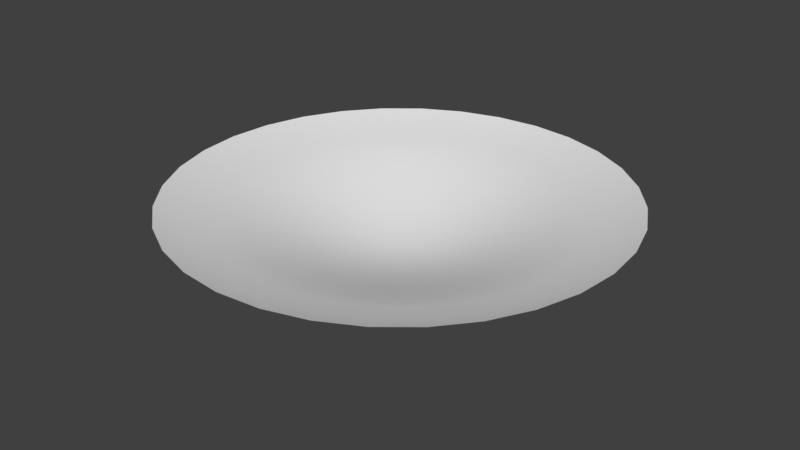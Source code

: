 # Source: PowerCircle.blend  (saved by Blender 2.79.0; exported with 4.5.12 LTS)
import bpy
from mathutils import Matrix  # noqa: F401  (used for matrix-valued properties, if any)

bpy.ops.wm.read_factory_settings(use_empty=True)
scene = bpy.context.scene
scene.name = 'Scene'

# ---- collections
col_collection_1 = bpy.data.collections.new('Collection 1'); scene.collection.children.link(col_collection_1)

# ---- world
world_world = bpy.data.worlds.new('World'); scene.world = world_world
world_world.color = (0.05088, 0.05088, 0.05088)
world_world.use_sun_shadow = False
world_world.sun_shadow_jitter_overblur = 0.0
world_world.cycles.sampling_method = 'MANUAL'

# ---- meshes
me_circle = bpy.data.meshes.new('Circle')
me_circle.from_pydata([(0.0, 1.0, 0.03449), (-0.1951, 0.9808, 0.03449), (-0.3827, 0.9239, 0.03449), (-0.5556, 0.8315, 0.03449), (-0.7071, 0.7071, 0.03449), (-0.8315, 0.5556, 0.03449), (-0.9239, 0.3827, 0.03449), (-0.9808, 0.1951, 0.03449), (-1.0, 7.55e-08, 0.03449), (-0.9808, -0.1951, 0.03449), (-0.9239, -0.3827, 0.03449), (-0.8315, -0.5556, 0.03449), (-0.7071, -0.7071, 0.03449), (-0.5556, -0.8315, 0.03449), (-0.3827, -0.9239, 0.03449), (-0.1951, -0.9808, 0.03449), (3.258e-07, -1.0, 0.03449), (0.1951, -0.9808, 0.03449), (0.3827, -0.9239, 0.03449), (0.5556, -0.8315, 0.03449), (0.7071, -0.7071, 0.03449), (0.8315, -0.5556, 0.03449), (0.9239, -0.3827, 0.03449), (0.9808, -0.1951, 0.03449), (1.0, 9.656e-07, 0.03449), (0.9808, 0.1951, 0.03449), (0.9239, 0.3827, 0.03449), (0.8315, 0.5556, 0.03449), (0.7071, 0.7071, 0.03449), (0.5556, 0.8315, 0.03449), (0.3827, 0.9239, 0.03449), (0.1951, 0.9808, 0.03449), (-1.192e-07, 2.831e-07, -0.228), (0.3595, -0.2402, -0.1366), (0.2651, -0.1771, -0.1723), (0.1707, -0.1141, -0.2021), (-0.8694, 0.1729, -0.003834), (-0.7581, 0.1508, -0.02875), (-0.6467, 0.1286, -0.06169), (-0.5354, 0.1065, -0.09874), (-0.424, 0.08435, -0.1366), (-0.3127, 0.0622, -0.1723), (-0.2013, 0.04005, -0.2021), (0.6268, -0.6268, -0.003834), (0.5466, -0.5466, -0.02875), (0.4663, -0.4663, -0.06169), (0.386, -0.386, -0.09874), (0.3057, -0.3057, -0.1366), (0.2254, -0.2254, -0.1723), (0.1452, -0.1452, -0.2021), (-0.819, 0.3392, -0.003834), (-0.7141, 0.2958, -0.02875), (-0.6092, 0.2523, -0.06169), (-0.5043, 0.2089, -0.09874), (-0.3994, 0.1655, -0.1366), (-0.2946, 0.122, -0.1723), (-0.1897, 0.07856, -0.2021), (0.4925, -0.7371, -0.003834), (0.4294, -0.6427, -0.02875), (0.3663, -0.5483, -0.06169), (0.3033, -0.4539, -0.09874), (0.2402, -0.3595, -0.1366), (0.1771, -0.2651, -0.1723), (0.1141, -0.1707, -0.2021), (0.03511, -0.08477, -0.2221), (0.05098, -0.07629, -0.2221), (-0.0763, 0.05098, -0.2221), (-0.08477, 0.03511, -0.2221), (0.06488, -0.06488, -0.2221), (-0.09, 0.0179, -0.2221), (0.07629, -0.05098, -0.2221), (-0.09176, 2.632e-07, -0.2221), (0.08477, -0.03511, -0.2221), (-0.09, -0.0179, -0.2221), (0.09, -0.0179, -0.2221), (-0.08477, -0.03511, -0.2221), (0.09176, 3.449e-07, -0.2221), (-0.0763, -0.05098, -0.2221), (0.09, 0.0179, -0.2221), (-0.06488, -0.06488, -0.2221), (0.08477, 0.03512, -0.2221), (-0.05098, -0.07629, -0.2221), (0.07629, 0.05098, -0.2221), (-0.03511, -0.08477, -0.2221), (-1.087e-07, 0.09176, -0.2221), (-0.0179, 0.09, -0.2221), (0.06488, 0.06488, -0.2221), (-0.0179, -0.09, -0.2221), (-0.03511, 0.08477, -0.2221), (0.05098, 0.0763, -0.2221), (-7.879e-08, -0.09176, -0.2221), (-0.05098, 0.0763, -0.2221), (0.03511, 0.08477, -0.2221), (0.0179, -0.09, -0.2221), (-0.06488, 0.06488, -0.2221), (0.0179, 0.09, -0.2221), (0.4539, -0.3033, -0.09874), (0.5483, -0.3663, -0.06169), (0.6427, -0.4294, -0.02875), (0.7371, -0.4925, -0.003834), (-0.2053, 2.398e-07, -0.2021), (-0.3188, 2.163e-07, -0.1723), (-0.4323, 1.928e-07, -0.1366), (-0.5459, 1.694e-07, -0.09874), (-0.6594, 1.459e-07, -0.06169), (-0.7729, 1.224e-07, -0.02875), (-0.8865, 9.896e-08, -0.003834), (0.1897, -0.07856, -0.2021), (0.2946, -0.122, -0.1723), (0.3994, -0.1655, -0.1366), (0.5043, -0.2089, -0.09874), (0.6092, -0.2523, -0.06169), (0.7141, -0.2958, -0.02875), (0.819, -0.3392, -0.003834), (-0.2013, -0.04005, -0.2021), (-0.3127, -0.0622, -0.1723), (-0.424, -0.08435, -0.1366), (-0.5354, -0.1065, -0.09874), (-0.6467, -0.1286, -0.06169), (-0.7581, -0.1508, -0.02875), (-0.8694, -0.1729, -0.003834), (0.2013, -0.04005, -0.2021), (0.3127, -0.0622, -0.1723), (0.424, -0.08435, -0.1366), (0.5354, -0.1065, -0.09874), (0.6467, -0.1286, -0.06169), (0.7581, -0.1508, -0.02875), (0.8694, -0.1729, -0.003834), (-0.1897, -0.07856, -0.2021), (-0.2946, -0.122, -0.1723), (-0.3994, -0.1655, -0.1366), (-0.5043, -0.2089, -0.09874), (-0.6092, -0.2523, -0.06169), (-0.7141, -0.2958, -0.02875), (-0.819, -0.3392, -0.003834), (0.2053, 4.225e-07, -0.2021), (0.3188, 5.001e-07, -0.1723), (0.4323, 5.777e-07, -0.1366), (0.5459, 6.552e-07, -0.09874), (0.6594, 7.328e-07, -0.06169), (0.7729, 8.104e-07, -0.02875), (0.8865, 8.88e-07, -0.003834), (-0.1707, -0.1141, -0.2021), (-0.2651, -0.1771, -0.1723), (-0.3595, -0.2402, -0.1366), (-0.4539, -0.3033, -0.09874), (-0.5483, -0.3663, -0.06169), (-0.6427, -0.4294, -0.02875), (-0.7371, -0.4925, -0.003834), (0.2013, 0.04005, -0.2021), (0.3127, 0.0622, -0.1723), (0.424, 0.08435, -0.1366), (0.5354, 0.1065, -0.09874), (0.6467, 0.1286, -0.06169), (0.7581, 0.1508, -0.02875), (0.8694, 0.1729, -0.003834), (-0.1452, -0.1452, -0.2021), (-0.2254, -0.2254, -0.1723), (-0.3057, -0.3057, -0.1366), (-0.386, -0.386, -0.09874), (-0.4663, -0.4663, -0.06169), (-0.5466, -0.5466, -0.02875), (-0.6268, -0.6268, -0.003834), (0.1897, 0.07856, -0.2021), (0.2946, 0.122, -0.1723), (0.3994, 0.1655, -0.1366), (0.5043, 0.2089, -0.09874), (0.6092, 0.2523, -0.06169), (0.7141, 0.2958, -0.02875), (0.819, 0.3392, -0.003834), (-0.1141, -0.1707, -0.2021), (-0.1771, -0.2651, -0.1723), (-0.2402, -0.3595, -0.1366), (-0.3033, -0.4539, -0.09874), (-0.3663, -0.5483, -0.06169), (-0.4294, -0.6427, -0.02875), (-0.4925, -0.7371, -0.003834), (0.1707, 0.1141, -0.2021), (0.2651, 0.1771, -0.1723), (0.3595, 0.2402, -0.1366), (0.4539, 0.3033, -0.09874), (0.5483, 0.3663, -0.06169), (0.6427, 0.4294, -0.02875), (0.7371, 0.4925, -0.003834), (-0.07856, -0.1897, -0.2021), (-0.122, -0.2946, -0.1723), (-0.1655, -0.3994, -0.1366), (-0.2089, -0.5043, -0.09874), (-0.2523, -0.6092, -0.06169), (-0.2958, -0.7141, -0.02875), (-0.3392, -0.819, -0.003834), (-0.04005, 0.2013, -0.2021), (-0.0622, 0.3127, -0.1723), (-0.08435, 0.424, -0.1366), (-0.1065, 0.5354, -0.09874), (-0.1286, 0.6467, -0.06169), (-0.1508, 0.7581, -0.02875), (-0.1729, 0.8694, -0.003834), (0.1452, 0.1452, -0.2021), (0.2254, 0.2254, -0.1723), (0.3057, 0.3057, -0.1366), (0.386, 0.386, -0.09874), (0.4663, 0.4663, -0.06169), (0.5466, 0.5466, -0.02875), (0.6268, 0.6268, -0.003834), (-0.04005, -0.2013, -0.2021), (-0.0622, -0.3127, -0.1723), (-0.08435, -0.424, -0.1366), (-0.1065, -0.5354, -0.09874), (-0.1286, -0.6467, -0.06169), (-0.1508, -0.7581, -0.02875), (-0.1729, -0.8694, -0.003834), (-0.07856, 0.1897, -0.2021), (-0.122, 0.2946, -0.1723), (-0.1655, 0.3994, -0.1366), (-0.2089, 0.5043, -0.09874), (-0.2523, 0.6092, -0.06169), (-0.2958, 0.7141, -0.02875), (-0.3392, 0.819, -0.003834), (0.1141, 0.1707, -0.2021), (0.1771, 0.2651, -0.1723), (0.2402, 0.3595, -0.1366), (0.3033, 0.4539, -0.09874), (0.3663, 0.5483, -0.06169), (0.4294, 0.6427, -0.02875), (0.4925, 0.7371, -0.003834), (-2.822e-08, -0.2053, -0.2021), (2.236e-08, -0.3188, -0.1723), (7.294e-08, -0.4323, -0.1366), (1.235e-07, -0.5459, -0.09874), (1.741e-07, -0.6594, -0.06169), (2.247e-07, -0.7729, -0.02875), (2.753e-07, -0.8865, -0.003834), (-0.1141, 0.1707, -0.2021), (-0.1771, 0.2651, -0.1723), (-0.2402, 0.3595, -0.1366), (-0.3033, 0.4539, -0.09874), (-0.3663, 0.5483, -0.06169), (-0.4294, 0.6427, -0.02875), (-0.4925, 0.7371, -0.003834), (0.07856, 0.1897, -0.2021), (0.122, 0.2946, -0.1723), (0.1655, 0.3994, -0.1366), (0.2089, 0.5043, -0.09874), (0.2523, 0.6092, -0.06169), (0.2958, 0.7141, -0.02875), (0.3392, 0.819, -0.003834), (0.04005, -0.2013, -0.2021), (0.0622, -0.3127, -0.1723), (0.08435, -0.424, -0.1366), (0.1065, -0.5354, -0.09874), (0.1286, -0.6467, -0.06169), (0.1508, -0.7581, -0.02875), (0.1729, -0.8694, -0.003834), (-0.1452, 0.1452, -0.2021), (-0.2254, 0.2254, -0.1723), (-0.3057, 0.3057, -0.1366), (-0.386, 0.386, -0.09874), (-0.4663, 0.4663, -0.06169), (-0.5466, 0.5466, -0.02875), (-0.6268, 0.6268, -0.003834), (0.04005, 0.2013, -0.2021), (0.0622, 0.3127, -0.1723), (0.08435, 0.424, -0.1366), (0.1065, 0.5354, -0.09874), (0.1286, 0.6467, -0.06169), (0.1508, 0.7581, -0.02875), (0.1729, 0.8694, -0.003834), (0.3392, -0.819, -0.003834), (0.2958, -0.7141, -0.02875), (0.2523, -0.6092, -0.06169), (0.2089, -0.5043, -0.09874), (0.1655, -0.3994, -0.1366), (0.122, -0.2946, -0.1723), (0.07856, -0.1897, -0.2021), (-0.7371, 0.4925, -0.003834), (-0.6427, 0.4294, -0.02875), (-0.5483, 0.3663, -0.06169), (-0.4539, 0.3033, -0.09874), (-0.3595, 0.2402, -0.1366), (-0.2651, 0.1771, -0.1723), (-0.1707, 0.1141, -0.2021), (-1.359e-08, 0.8865, -0.003834), (-2.717e-08, 0.7729, -0.02875), (-4.076e-08, 0.6594, -0.06169), (-5.435e-08, 0.5459, -0.09874), (-6.793e-08, 0.4323, -0.1366), (-8.152e-08, 0.3188, -0.1723), (-9.511e-08, 0.2053, -0.2021)], [], [(65, 32, 64), (67, 32, 66), (68, 32, 65), (69, 32, 67), (70, 32, 68), (71, 32, 69), (72, 32, 70), (73, 32, 71), (74, 32, 72), (75, 32, 73), (76, 32, 74), (77, 32, 75), (78, 32, 76), (79, 32, 77), (80, 32, 78), (81, 32, 79), (82, 32, 80), (83, 32, 81), (85, 32, 84), (86, 32, 82), (87, 32, 83), (88, 32, 85), (89, 32, 86), (90, 32, 87), (91, 32, 88), (92, 32, 89), (93, 32, 90), (94, 32, 91), (95, 32, 92), (64, 32, 93), (66, 32, 94), (84, 32, 95), (288, 84, 95, 261), (281, 66, 94, 254), (274, 64, 93, 247), (261, 95, 92, 240), (254, 94, 91, 233), (247, 93, 90, 226), (240, 92, 89, 219), (233, 91, 88, 212), (226, 90, 87, 205), (219, 89, 86, 198), (212, 88, 85, 191), (205, 87, 83, 184), (198, 86, 82, 177), (191, 85, 84, 288), (184, 83, 81, 170), (177, 82, 80, 163), (170, 81, 79, 156), (163, 80, 78, 149), (156, 79, 77, 142), (149, 78, 76, 135), (142, 77, 75, 128), (135, 76, 74, 121), (128, 75, 73, 114), (121, 74, 72, 107), (114, 73, 71, 100), (107, 72, 70, 35), (100, 71, 69, 42), (35, 70, 68, 49), (42, 69, 67, 56), (49, 68, 65, 63), (56, 67, 66, 281), (63, 65, 64, 274), (19, 57, 268, 18), (57, 58, 269, 268), (58, 59, 270, 269), (59, 60, 271, 270), (60, 61, 272, 271), (61, 62, 273, 272), (62, 63, 274, 273), (6, 50, 275, 5), (50, 51, 276, 275), (51, 52, 277, 276), (52, 53, 278, 277), (53, 54, 279, 278), (54, 55, 280, 279), (55, 56, 281, 280), (20, 43, 57, 19), (43, 44, 58, 57), (44, 45, 59, 58), (45, 46, 60, 59), (46, 47, 61, 60), (47, 48, 62, 61), (48, 49, 63, 62), (7, 36, 50, 6), (36, 37, 51, 50), (37, 38, 52, 51), (38, 39, 53, 52), (39, 40, 54, 53), (40, 41, 55, 54), (41, 42, 56, 55), (21, 99, 43, 20), (99, 98, 44, 43), (98, 97, 45, 44), (97, 96, 46, 45), (96, 33, 47, 46), (33, 34, 48, 47), (34, 35, 49, 48), (8, 106, 36, 7), (106, 105, 37, 36), (105, 104, 38, 37), (104, 103, 39, 38), (103, 102, 40, 39), (102, 101, 41, 40), (101, 100, 42, 41), (22, 113, 99, 21), (113, 112, 98, 99), (112, 111, 97, 98), (111, 110, 96, 97), (110, 109, 33, 96), (109, 108, 34, 33), (108, 107, 35, 34), (9, 120, 106, 8), (120, 119, 105, 106), (119, 118, 104, 105), (118, 117, 103, 104), (117, 116, 102, 103), (116, 115, 101, 102), (115, 114, 100, 101), (23, 127, 113, 22), (127, 126, 112, 113), (126, 125, 111, 112), (125, 124, 110, 111), (124, 123, 109, 110), (123, 122, 108, 109), (122, 121, 107, 108), (10, 134, 120, 9), (134, 133, 119, 120), (133, 132, 118, 119), (132, 131, 117, 118), (131, 130, 116, 117), (130, 129, 115, 116), (129, 128, 114, 115), (24, 141, 127, 23), (141, 140, 126, 127), (140, 139, 125, 126), (139, 138, 124, 125), (138, 137, 123, 124), (137, 136, 122, 123), (136, 135, 121, 122), (11, 148, 134, 10), (148, 147, 133, 134), (147, 146, 132, 133), (146, 145, 131, 132), (145, 144, 130, 131), (144, 143, 129, 130), (143, 142, 128, 129), (25, 155, 141, 24), (155, 154, 140, 141), (154, 153, 139, 140), (153, 152, 138, 139), (152, 151, 137, 138), (151, 150, 136, 137), (150, 149, 135, 136), (12, 162, 148, 11), (162, 161, 147, 148), (161, 160, 146, 147), (160, 159, 145, 146), (159, 158, 144, 145), (158, 157, 143, 144), (157, 156, 142, 143), (26, 169, 155, 25), (169, 168, 154, 155), (168, 167, 153, 154), (167, 166, 152, 153), (166, 165, 151, 152), (165, 164, 150, 151), (164, 163, 149, 150), (13, 176, 162, 12), (176, 175, 161, 162), (175, 174, 160, 161), (174, 173, 159, 160), (173, 172, 158, 159), (172, 171, 157, 158), (171, 170, 156, 157), (27, 183, 169, 26), (183, 182, 168, 169), (182, 181, 167, 168), (181, 180, 166, 167), (180, 179, 165, 166), (179, 178, 164, 165), (178, 177, 163, 164), (14, 190, 176, 13), (190, 189, 175, 176), (189, 188, 174, 175), (188, 187, 173, 174), (187, 186, 172, 173), (186, 185, 171, 172), (185, 184, 170, 171), (1, 197, 282, 0), (197, 196, 283, 282), (196, 195, 284, 283), (195, 194, 285, 284), (194, 193, 286, 285), (193, 192, 287, 286), (192, 191, 288, 287), (28, 204, 183, 27), (204, 203, 182, 183), (203, 202, 181, 182), (202, 201, 180, 181), (201, 200, 179, 180), (200, 199, 178, 179), (199, 198, 177, 178), (15, 211, 190, 14), (211, 210, 189, 190), (210, 209, 188, 189), (209, 208, 187, 188), (208, 207, 186, 187), (207, 206, 185, 186), (206, 205, 184, 185), (2, 218, 197, 1), (218, 217, 196, 197), (217, 216, 195, 196), (216, 215, 194, 195), (215, 214, 193, 194), (214, 213, 192, 193), (213, 212, 191, 192), (29, 225, 204, 28), (225, 224, 203, 204), (224, 223, 202, 203), (223, 222, 201, 202), (222, 221, 200, 201), (221, 220, 199, 200), (220, 219, 198, 199), (16, 232, 211, 15), (232, 231, 210, 211), (231, 230, 209, 210), (230, 229, 208, 209), (229, 228, 207, 208), (228, 227, 206, 207), (227, 226, 205, 206), (3, 239, 218, 2), (239, 238, 217, 218), (238, 237, 216, 217), (237, 236, 215, 216), (236, 235, 214, 215), (235, 234, 213, 214), (234, 233, 212, 213), (30, 246, 225, 29), (246, 245, 224, 225), (245, 244, 223, 224), (244, 243, 222, 223), (243, 242, 221, 222), (242, 241, 220, 221), (241, 240, 219, 220), (17, 253, 232, 16), (253, 252, 231, 232), (252, 251, 230, 231), (251, 250, 229, 230), (250, 249, 228, 229), (249, 248, 227, 228), (248, 247, 226, 227), (4, 260, 239, 3), (260, 259, 238, 239), (259, 258, 237, 238), (258, 257, 236, 237), (257, 256, 235, 236), (256, 255, 234, 235), (255, 254, 233, 234), (31, 267, 246, 30), (267, 266, 245, 246), (266, 265, 244, 245), (265, 264, 243, 244), (264, 263, 242, 243), (263, 262, 241, 242), (262, 261, 240, 241), (18, 268, 253, 17), (268, 269, 252, 253), (269, 270, 251, 252), (270, 271, 250, 251), (271, 272, 249, 250), (272, 273, 248, 249), (273, 274, 247, 248), (5, 275, 260, 4), (275, 276, 259, 260), (276, 277, 258, 259), (277, 278, 257, 258), (278, 279, 256, 257), (279, 280, 255, 256), (280, 281, 254, 255), (0, 282, 267, 31), (282, 283, 266, 267), (283, 284, 265, 266), (284, 285, 264, 265), (285, 286, 263, 264), (286, 287, 262, 263), (287, 288, 261, 262)])
me_circle.polygons.foreach_set('use_smooth', [True] * 288)
_uv = me_circle.uv_layers.new(name='UVMap')
_uv.uv.foreach_set('vector', [0.5317, 0.68, 0.5317, 0.6468, 0.5649, 0.68, 0.9631, 0.68, 0.9631, 0.6468, 0.9963, 0.68, 0.4985, 0.68, 0.4985, 0.6468, 0.5317, 0.68, 0.9299, 0.68, 0.9299, 0.6468, 0.9631, 0.68, 0.4653, 0.68, 0.4653, 0.6468, 0.4985, 0.68, 0.8967, 0.68, 0.8967, 0.6468, 0.9299, 0.68, 0.4321, 0.68, 0.4321, 0.6468, 0.4653, 0.68, 0.8635, 0.68, 0.8635, 0.6468, 0.8967, 0.68, 0.3989, 0.68, 0.3989, 0.6468, 0.4321, 0.68, 0.8304, 0.68, 0.8304, 0.6468, 0.8635, 0.68, 0.3658, 0.68, 0.3658, 0.6468, 0.3989, 0.68, 0.7972, 0.68, 0.7972, 0.6468, 0.8304, 0.68, 0.3326, 0.68, 0.3326, 0.6468, 0.3658, 0.68, 0.764, 0.68, 0.764, 0.6468, 0.7972, 0.68, 0.2994, 0.68, 0.2994, 0.6468, 0.3326, 0.68, 0.7308, 0.68, 0.7308, 0.6468, 0.764, 0.68, 0.2662, 0.68, 0.2662, 0.6468, 0.2994, 0.68, 0.6976, 0.68, 0.6976, 0.6468, 0.7308, 0.68, 0.06709, 0.68, 0.06709, 0.6468, 0.1003, 0.68, 0.233, 0.68, 0.233, 0.6468, 0.2662, 0.68, 0.6644, 0.68, 0.6644, 0.6468, 0.6976, 0.68, 0.0339, 0.68, 0.0339, 0.6468, 0.06709, 0.68, 0.1998, 0.68, 0.1998, 0.6468, 0.233, 0.68, 0.6312, 0.68, 0.6312, 0.6468, 0.6644, 0.68, 0.0007159, 0.68, 0.0007159, 0.6468, 0.0339, 0.68, 0.1666, 0.68, 0.1666, 0.6468, 0.1998, 0.68, 0.5981, 0.68, 0.5981, 0.6468, 0.6312, 0.68, -0.03247, 0.68, -0.03247, 0.6468, 0.0007159, 0.68, 0.1335, 0.68, 0.1335, 0.6468, 0.1666, 0.68, 0.5649, 0.68, 0.5649, 0.6468, 0.5981, 0.68, 0.9963, 0.68, 0.9963, 0.6468, 1.029, 0.68, 0.1003, 0.68, 0.1003, 0.6468, 0.1335, 0.68, 0.1003, 0.7199, 0.1003, 0.68, 0.1335, 0.68, 0.1335, 0.7199, 0.9963, 0.7199, 0.9963, 0.68, 1.029, 0.68, 1.029, 0.7199, 0.5649, 0.7199, 0.5649, 0.68, 0.5981, 0.68, 0.5981, 0.7199, 0.1335, 0.7199, 0.1335, 0.68, 0.1666, 0.68, 0.1666, 0.7199, -0.03247, 0.7199, -0.03247, 0.68, 0.0007159, 0.68, 0.0007159, 0.7199, 0.5981, 0.7199, 0.5981, 0.68, 0.6312, 0.68, 0.6312, 0.7199, 0.1666, 0.7199, 0.1666, 0.68, 0.1998, 0.68, 0.1998, 0.7199, 0.0007159, 0.7199, 0.0007159, 0.68, 0.0339, 0.68, 0.0339, 0.7199, 0.6312, 0.7199, 0.6312, 0.68, 0.6644, 0.68, 0.6644, 0.7199, 0.1998, 0.7199, 0.1998, 0.68, 0.233, 0.68, 0.233, 0.7199, 0.0339, 0.7199, 0.0339, 0.68, 0.06709, 0.68, 0.06709, 0.7199, 0.6644, 0.7199, 0.6644, 0.68, 0.6976, 0.68, 0.6976, 0.7199, 0.233, 0.7199, 0.233, 0.68, 0.2662, 0.68, 0.2662, 0.7199, 0.06709, 0.7199, 0.06709, 0.68, 0.1003, 0.68, 0.1003, 0.7199, 0.6976, 0.7199, 0.6976, 0.68, 0.7308, 0.68, 0.7308, 0.7199, 0.2662, 0.7199, 0.2662, 0.68, 0.2994, 0.68, 0.2994, 0.7199, 0.7308, 0.7199, 0.7308, 0.68, 0.764, 0.68, 0.764, 0.7199, 0.2994, 0.7199, 0.2994, 0.68, 0.3326, 0.68, 0.3326, 0.7199, 0.764, 0.7199, 0.764, 0.68, 0.7972, 0.68, 0.7972, 0.7199, 0.3326, 0.7199, 0.3326, 0.68, 0.3658, 0.68, 0.3658, 0.7199, 0.7972, 0.7199, 0.7972, 0.68, 0.8304, 0.68, 0.8304, 0.7199, 0.3658, 0.7199, 0.3658, 0.68, 0.3989, 0.68, 0.3989, 0.7199, 0.8304, 0.7199, 0.8304, 0.68, 0.8635, 0.68, 0.8635, 0.7199, 0.3989, 0.7199, 0.3989, 0.68, 0.4321, 0.68, 0.4321, 0.7199, 0.8635, 0.7199, 0.8635, 0.68, 0.8967, 0.68, 0.8967, 0.7199, 0.4321, 0.7199, 0.4321, 0.68, 0.4653, 0.68, 0.4653, 0.7199, 0.8967, 0.7199, 0.8967, 0.68, 0.9299, 0.68, 0.9299, 0.7199, 0.4653, 0.7199, 0.4653, 0.68, 0.4985, 0.68, 0.4985, 0.7199, 0.9299, 0.7199, 0.9299, 0.68, 0.9631, 0.68, 0.9631, 0.7199, 0.4985, 0.7199, 0.4985, 0.68, 0.5317, 0.68, 0.5317, 0.7199, 0.9631, 0.7199, 0.9631, 0.68, 0.9963, 0.68, 0.9963, 0.7199, 0.5317, 0.7199, 0.5317, 0.68, 0.5649, 0.68, 0.5649, 0.7199, 0.5317, 0.9993, 0.5317, 0.9594, 0.5649, 0.9594, 0.5649, 0.9993, 0.5317, 0.9594, 0.5317, 0.9195, 0.5649, 0.9195, 0.5649, 0.9594, 0.5317, 0.9195, 0.5317, 0.8796, 0.5649, 0.8796, 0.5649, 0.9195, 0.5317, 0.8796, 0.5317, 0.8397, 0.5649, 0.8397, 0.5649, 0.8796, 0.5317, 0.8397, 0.5317, 0.7998, 0.5649, 0.7998, 0.5649, 0.8397, 0.5317, 0.7998, 0.5317, 0.7599, 0.5649, 0.7599, 0.5649, 0.7998, 0.5317, 0.7599, 0.5317, 0.7199, 0.5649, 0.7199, 0.5649, 0.7599, 0.9631, 0.9993, 0.9631, 0.9594, 0.9963, 0.9594, 0.9963, 0.9993, 0.9631, 0.9594, 0.9631, 0.9195, 0.9963, 0.9195, 0.9963, 0.9594, 0.9631, 0.9195, 0.9631, 0.8796, 0.9963, 0.8796, 0.9963, 0.9195, 0.9631, 0.8796, 0.9631, 0.8397, 0.9963, 0.8397, 0.9963, 0.8796, 0.9631, 0.8397, 0.9631, 0.7998, 0.9963, 0.7998, 0.9963, 0.8397, 0.9631, 0.7998, 0.9631, 0.7599, 0.9963, 0.7599, 0.9963, 0.7998, 0.9631, 0.7599, 0.9631, 0.7199, 0.9963, 0.7199, 0.9963, 0.7599, 0.4985, 0.9993, 0.4985, 0.9594, 0.5317, 0.9594, 0.5317, 0.9993, 0.4985, 0.9594, 0.4985, 0.9195, 0.5317, 0.9195, 0.5317, 0.9594, 0.4985, 0.9195, 0.4985, 0.8796, 0.5317, 0.8796, 0.5317, 0.9195, 0.4985, 0.8796, 0.4985, 0.8397, 0.5317, 0.8397, 0.5317, 0.8796, 0.4985, 0.8397, 0.4985, 0.7998, 0.5317, 0.7998, 0.5317, 0.8397, 0.4985, 0.7998, 0.4985, 0.7599, 0.5317, 0.7599, 0.5317, 0.7998, 0.4985, 0.7599, 0.4985, 0.7199, 0.5317, 0.7199, 0.5317, 0.7599, 0.9299, 0.9993, 0.9299, 0.9594, 0.9631, 0.9594, 0.9631, 0.9993, 0.9299, 0.9594, 0.9299, 0.9195, 0.9631, 0.9195, 0.9631, 0.9594, 0.9299, 0.9195, 0.9299, 0.8796, 0.9631, 0.8796, 0.9631, 0.9195, 0.9299, 0.8796, 0.9299, 0.8397, 0.9631, 0.8397, 0.9631, 0.8796, 0.9299, 0.8397, 0.9299, 0.7998, 0.9631, 0.7998, 0.9631, 0.8397, 0.9299, 0.7998, 0.9299, 0.7599, 0.9631, 0.7599, 0.9631, 0.7998, 0.9299, 0.7599, 0.9299, 0.7199, 0.9631, 0.7199, 0.9631, 0.7599, 0.4653, 0.9993, 0.4653, 0.9594, 0.4985, 0.9594, 0.4985, 0.9993, 0.4653, 0.9594, 0.4653, 0.9195, 0.4985, 0.9195, 0.4985, 0.9594, 0.4653, 0.9195, 0.4653, 0.8796, 0.4985, 0.8796, 0.4985, 0.9195, 0.4653, 0.8796, 0.4653, 0.8397, 0.4985, 0.8397, 0.4985, 0.8796, 0.4653, 0.8397, 0.4653, 0.7998, 0.4985, 0.7998, 0.4985, 0.8397, 0.4653, 0.7998, 0.4653, 0.7599, 0.4985, 0.7599, 0.4985, 0.7998, 0.4653, 0.7599, 0.4653, 0.7199, 0.4985, 0.7199, 0.4985, 0.7599, 0.8967, 0.9993, 0.8967, 0.9594, 0.9299, 0.9594, 0.9299, 0.9993, 0.8967, 0.9594, 0.8967, 0.9195, 0.9299, 0.9195, 0.9299, 0.9594, 0.8967, 0.9195, 0.8967, 0.8796, 0.9299, 0.8796, 0.9299, 0.9195, 0.8967, 0.8796, 0.8967, 0.8397, 0.9299, 0.8397, 0.9299, 0.8796, 0.8967, 0.8397, 0.8967, 0.7998, 0.9299, 0.7998, 0.9299, 0.8397, 0.8967, 0.7998, 0.8967, 0.7599, 0.9299, 0.7599, 0.9299, 0.7998, 0.8967, 0.7599, 0.8967, 0.7199, 0.9299, 0.7199, 0.9299, 0.7599, 0.4321, 0.9993, 0.4321, 0.9594, 0.4653, 0.9594, 0.4653, 0.9993, 0.4321, 0.9594, 0.4321, 0.9195, 0.4653, 0.9195, 0.4653, 0.9594, 0.4321, 0.9195, 0.4321, 0.8796, 0.4653, 0.8796, 0.4653, 0.9195, 0.4321, 0.8796, 0.4321, 0.8397, 0.4653, 0.8397, 0.4653, 0.8796, 0.4321, 0.8397, 0.4321, 0.7998, 0.4653, 0.7998, 0.4653, 0.8397, 0.4321, 0.7998, 0.4321, 0.7599, 0.4653, 0.7599, 0.4653, 0.7998, 0.4321, 0.7599, 0.4321, 0.7199, 0.4653, 0.7199, 0.4653, 0.7599, 0.8635, 0.9993, 0.8635, 0.9594, 0.8967, 0.9594, 0.8967, 0.9993, 0.8635, 0.9594, 0.8635, 0.9195, 0.8967, 0.9195, 0.8967, 0.9594, 0.8635, 0.9195, 0.8635, 0.8796, 0.8967, 0.8796, 0.8967, 0.9195, 0.8635, 0.8796, 0.8635, 0.8397, 0.8967, 0.8397, 0.8967, 0.8796, 0.8635, 0.8397, 0.8635, 0.7998, 0.8967, 0.7998, 0.8967, 0.8397, 0.8635, 0.7998, 0.8635, 0.7599, 0.8967, 0.7599, 0.8967, 0.7998, 0.8635, 0.7599, 0.8635, 0.7199, 0.8967, 0.7199, 0.8967, 0.7599, 0.3989, 0.9993, 0.3989, 0.9594, 0.4321, 0.9594, 0.4321, 0.9993, 0.3989, 0.9594, 0.3989, 0.9195, 0.4321, 0.9195, 0.4321, 0.9594, 0.3989, 0.9195, 0.3989, 0.8796, 0.4321, 0.8796, 0.4321, 0.9195, 0.3989, 0.8796, 0.3989, 0.8397, 0.4321, 0.8397, 0.4321, 0.8796, 0.3989, 0.8397, 0.3989, 0.7998, 0.4321, 0.7998, 0.4321, 0.8397, 0.3989, 0.7998, 0.3989, 0.7599, 0.4321, 0.7599, 0.4321, 0.7998, 0.3989, 0.7599, 0.3989, 0.7199, 0.4321, 0.7199, 0.4321, 0.7599, 0.8304, 0.9993, 0.8304, 0.9594, 0.8635, 0.9594, 0.8635, 0.9993, 0.8304, 0.9594, 0.8304, 0.9195, 0.8635, 0.9195, 0.8635, 0.9594, 0.8304, 0.9195, 0.8304, 0.8796, 0.8635, 0.8796, 0.8635, 0.9195, 0.8304, 0.8796, 0.8304, 0.8397, 0.8635, 0.8397, 0.8635, 0.8796, 0.8304, 0.8397, 0.8304, 0.7998, 0.8635, 0.7998, 0.8635, 0.8397, 0.8304, 0.7998, 0.8304, 0.7599, 0.8635, 0.7599, 0.8635, 0.7998, 0.8304, 0.7599, 0.8304, 0.7199, 0.8635, 0.7199, 0.8635, 0.7599, 0.3658, 0.9993, 0.3658, 0.9594, 0.3989, 0.9594, 0.3989, 0.9993, 0.3658, 0.9594, 0.3658, 0.9195, 0.3989, 0.9195, 0.3989, 0.9594, 0.3658, 0.9195, 0.3658, 0.8796, 0.3989, 0.8796, 0.3989, 0.9195, 0.3658, 0.8796, 0.3658, 0.8397, 0.3989, 0.8397, 0.3989, 0.8796, 0.3658, 0.8397, 0.3658, 0.7998, 0.3989, 0.7998, 0.3989, 0.8397, 0.3658, 0.7998, 0.3658, 0.7599, 0.3989, 0.7599, 0.3989, 0.7998, 0.3658, 0.7599, 0.3658, 0.7199, 0.3989, 0.7199, 0.3989, 0.7599, 0.7972, 0.9993, 0.7972, 0.9594, 0.8304, 0.9594, 0.8304, 0.9993, 0.7972, 0.9594, 0.7972, 0.9195, 0.8304, 0.9195, 0.8304, 0.9594, 0.7972, 0.9195, 0.7972, 0.8796, 0.8304, 0.8796, 0.8304, 0.9195, 0.7972, 0.8796, 0.7972, 0.8397, 0.8304, 0.8397, 0.8304, 0.8796, 0.7972, 0.8397, 0.7972, 0.7998, 0.8304, 0.7998, 0.8304, 0.8397, 0.7972, 0.7998, 0.7972, 0.7599, 0.8304, 0.7599, 0.8304, 0.7998, 0.7972, 0.7599, 0.7972, 0.7199, 0.8304, 0.7199, 0.8304, 0.7599, 0.3326, 0.9993, 0.3326, 0.9594, 0.3658, 0.9594, 0.3658, 0.9993, 0.3326, 0.9594, 0.3326, 0.9195, 0.3658, 0.9195, 0.3658, 0.9594, 0.3326, 0.9195, 0.3326, 0.8796, 0.3658, 0.8796, 0.3658, 0.9195, 0.3326, 0.8796, 0.3326, 0.8397, 0.3658, 0.8397, 0.3658, 0.8796, 0.3326, 0.8397, 0.3326, 0.7998, 0.3658, 0.7998, 0.3658, 0.8397, 0.3326, 0.7998, 0.3326, 0.7599, 0.3658, 0.7599, 0.3658, 0.7998, 0.3326, 0.7599, 0.3326, 0.7199, 0.3658, 0.7199, 0.3658, 0.7599, 0.764, 0.9993, 0.764, 0.9594, 0.7972, 0.9594, 0.7972, 0.9993, 0.764, 0.9594, 0.764, 0.9195, 0.7972, 0.9195, 0.7972, 0.9594, 0.764, 0.9195, 0.764, 0.8796, 0.7972, 0.8796, 0.7972, 0.9195, 0.764, 0.8796, 0.764, 0.8397, 0.7972, 0.8397, 0.7972, 0.8796, 0.764, 0.8397, 0.764, 0.7998, 0.7972, 0.7998, 0.7972, 0.8397, 0.764, 0.7998, 0.764, 0.7599, 0.7972, 0.7599, 0.7972, 0.7998, 0.764, 0.7599, 0.764, 0.7199, 0.7972, 0.7199, 0.7972, 0.7599, 0.2994, 0.9993, 0.2994, 0.9594, 0.3326, 0.9594, 0.3326, 0.9993, 0.2994, 0.9594, 0.2994, 0.9195, 0.3326, 0.9195, 0.3326, 0.9594, 0.2994, 0.9195, 0.2994, 0.8796, 0.3326, 0.8796, 0.3326, 0.9195, 0.2994, 0.8796, 0.2994, 0.8397, 0.3326, 0.8397, 0.3326, 0.8796, 0.2994, 0.8397, 0.2994, 0.7998, 0.3326, 0.7998, 0.3326, 0.8397, 0.2994, 0.7998, 0.2994, 0.7599, 0.3326, 0.7599, 0.3326, 0.7998, 0.2994, 0.7599, 0.2994, 0.7199, 0.3326, 0.7199, 0.3326, 0.7599, 0.7308, 0.9993, 0.7308, 0.9594, 0.764, 0.9594, 0.764, 0.9993, 0.7308, 0.9594, 0.7308, 0.9195, 0.764, 0.9195, 0.764, 0.9594, 0.7308, 0.9195, 0.7308, 0.8796, 0.764, 0.8796, 0.764, 0.9195, 0.7308, 0.8796, 0.7308, 0.8397, 0.764, 0.8397, 0.764, 0.8796, 0.7308, 0.8397, 0.7308, 0.7998, 0.764, 0.7998, 0.764, 0.8397, 0.7308, 0.7998, 0.7308, 0.7599, 0.764, 0.7599, 0.764, 0.7998, 0.7308, 0.7599, 0.7308, 0.7199, 0.764, 0.7199, 0.764, 0.7599, 0.2662, 0.9993, 0.2662, 0.9594, 0.2994, 0.9594, 0.2994, 0.9993, 0.2662, 0.9594, 0.2662, 0.9195, 0.2994, 0.9195, 0.2994, 0.9594, 0.2662, 0.9195, 0.2662, 0.8796, 0.2994, 0.8796, 0.2994, 0.9195, 0.2662, 0.8796, 0.2662, 0.8397, 0.2994, 0.8397, 0.2994, 0.8796, 0.2662, 0.8397, 0.2662, 0.7998, 0.2994, 0.7998, 0.2994, 0.8397, 0.2662, 0.7998, 0.2662, 0.7599, 0.2994, 0.7599, 0.2994, 0.7998, 0.2662, 0.7599, 0.2662, 0.7199, 0.2994, 0.7199, 0.2994, 0.7599, 0.6976, 0.9993, 0.6976, 0.9594, 0.7308, 0.9594, 0.7308, 0.9993, 0.6976, 0.9594, 0.6976, 0.9195, 0.7308, 0.9195, 0.7308, 0.9594, 0.6976, 0.9195, 0.6976, 0.8796, 0.7308, 0.8796, 0.7308, 0.9195, 0.6976, 0.8796, 0.6976, 0.8397, 0.7308, 0.8397, 0.7308, 0.8796, 0.6976, 0.8397, 0.6976, 0.7998, 0.7308, 0.7998, 0.7308, 0.8397, 0.6976, 0.7998, 0.6976, 0.7599, 0.7308, 0.7599, 0.7308, 0.7998, 0.6976, 0.7599, 0.6976, 0.7199, 0.7308, 0.7199, 0.7308, 0.7599, 0.06709, 0.9993, 0.06709, 0.9594, 0.1003, 0.9594, 0.1003, 0.9993, 0.06709, 0.9594, 0.06709, 0.9195, 0.1003, 0.9195, 0.1003, 0.9594, 0.06709, 0.9195, 0.06709, 0.8796, 0.1003, 0.8796, 0.1003, 0.9195, 0.06709, 0.8796, 0.06709, 0.8397, 0.1003, 0.8397, 0.1003, 0.8796, 0.06709, 0.8397, 0.06709, 0.7998, 0.1003, 0.7998, 0.1003, 0.8397, 0.06709, 0.7998, 0.06709, 0.7599, 0.1003, 0.7599, 0.1003, 0.7998, 0.06709, 0.7599, 0.06709, 0.7199, 0.1003, 0.7199, 0.1003, 0.7599, 0.233, 0.9993, 0.233, 0.9594, 0.2662, 0.9594, 0.2662, 0.9993, 0.233, 0.9594, 0.233, 0.9195, 0.2662, 0.9195, 0.2662, 0.9594, 0.233, 0.9195, 0.233, 0.8796, 0.2662, 0.8796, 0.2662, 0.9195, 0.233, 0.8796, 0.233, 0.8397, 0.2662, 0.8397, 0.2662, 0.8796, 0.233, 0.8397, 0.233, 0.7998, 0.2662, 0.7998, 0.2662, 0.8397, 0.233, 0.7998, 0.233, 0.7599, 0.2662, 0.7599, 0.2662, 0.7998, 0.233, 0.7599, 0.233, 0.7199, 0.2662, 0.7199, 0.2662, 0.7599, 0.6644, 0.9993, 0.6644, 0.9594, 0.6976, 0.9594, 0.6976, 0.9993, 0.6644, 0.9594, 0.6644, 0.9195, 0.6976, 0.9195, 0.6976, 0.9594, 0.6644, 0.9195, 0.6644, 0.8796, 0.6976, 0.8796, 0.6976, 0.9195, 0.6644, 0.8796, 0.6644, 0.8397, 0.6976, 0.8397, 0.6976, 0.8796, 0.6644, 0.8397, 0.6644, 0.7998, 0.6976, 0.7998, 0.6976, 0.8397, 0.6644, 0.7998, 0.6644, 0.7599, 0.6976, 0.7599, 0.6976, 0.7998, 0.6644, 0.7599, 0.6644, 0.7199, 0.6976, 0.7199, 0.6976, 0.7599, 0.0339, 0.9993, 0.0339, 0.9594, 0.06709, 0.9594, 0.06709, 0.9993, 0.0339, 0.9594, 0.0339, 0.9195, 0.06709, 0.9195, 0.06709, 0.9594, 0.0339, 0.9195, 0.0339, 0.8796, 0.06709, 0.8796, 0.06709, 0.9195, 0.0339, 0.8796, 0.0339, 0.8397, 0.06709, 0.8397, 0.06709, 0.8796, 0.0339, 0.8397, 0.0339, 0.7998, 0.06709, 0.7998, 0.06709, 0.8397, 0.0339, 0.7998, 0.0339, 0.7599, 0.06709, 0.7599, 0.06709, 0.7998, 0.0339, 0.7599, 0.0339, 0.7199, 0.06709, 0.7199, 0.06709, 0.7599, 0.1998, 0.9993, 0.1998, 0.9594, 0.233, 0.9594, 0.233, 0.9993, 0.1998, 0.9594, 0.1998, 0.9195, 0.233, 0.9195, 0.233, 0.9594, 0.1998, 0.9195, 0.1998, 0.8796, 0.233, 0.8796, 0.233, 0.9195, 0.1998, 0.8796, 0.1998, 0.8397, 0.233, 0.8397, 0.233, 0.8796, 0.1998, 0.8397, 0.1998, 0.7998, 0.233, 0.7998, 0.233, 0.8397, 0.1998, 0.7998, 0.1998, 0.7599, 0.233, 0.7599, 0.233, 0.7998, 0.1998, 0.7599, 0.1998, 0.7199, 0.233, 0.7199, 0.233, 0.7599, 0.6312, 0.9993, 0.6312, 0.9594, 0.6644, 0.9594, 0.6644, 0.9993, 0.6312, 0.9594, 0.6312, 0.9195, 0.6644, 0.9195, 0.6644, 0.9594, 0.6312, 0.9195, 0.6312, 0.8796, 0.6644, 0.8796, 0.6644, 0.9195, 0.6312, 0.8796, 0.6312, 0.8397, 0.6644, 0.8397, 0.6644, 0.8796, 0.6312, 0.8397, 0.6312, 0.7998, 0.6644, 0.7998, 0.6644, 0.8397, 0.6312, 0.7998, 0.6312, 0.7599, 0.6644, 0.7599, 0.6644, 0.7998, 0.6312, 0.7599, 0.6312, 0.7199, 0.6644, 0.7199, 0.6644, 0.7599, 0.000716, 0.9993, 0.000716, 0.9594, 0.0339, 0.9594, 0.0339, 0.9993, 0.000716, 0.9594, 0.0007159, 0.9195, 0.0339, 0.9195, 0.0339, 0.9594, 0.0007159, 0.9195, 0.0007159, 0.8796, 0.0339, 0.8796, 0.0339, 0.9195, 0.0007159, 0.8796, 0.0007159, 0.8397, 0.0339, 0.8397, 0.0339, 0.8796, 0.0007159, 0.8397, 0.0007159, 0.7998, 0.0339, 0.7998, 0.0339, 0.8397, 0.0007159, 0.7998, 0.0007159, 0.7599, 0.0339, 0.7599, 0.0339, 0.7998, 0.0007159, 0.7599, 0.0007159, 0.7199, 0.0339, 0.7199, 0.0339, 0.7599, 0.1666, 0.9993, 0.1666, 0.9594, 0.1998, 0.9594, 0.1998, 0.9993, 0.1666, 0.9594, 0.1666, 0.9195, 0.1998, 0.9195, 0.1998, 0.9594, 0.1666, 0.9195, 0.1666, 0.8796, 0.1998, 0.8796, 0.1998, 0.9195, 0.1666, 0.8796, 0.1666, 0.8397, 0.1998, 0.8397, 0.1998, 0.8796, 0.1666, 0.8397, 0.1666, 0.7998, 0.1998, 0.7998, 0.1998, 0.8397, 0.1666, 0.7998, 0.1666, 0.7599, 0.1998, 0.7599, 0.1998, 0.7998, 0.1666, 0.7599, 0.1666, 0.7199, 0.1998, 0.7199, 0.1998, 0.7599, 0.5981, 0.9993, 0.5981, 0.9594, 0.6312, 0.9594, 0.6312, 0.9993, 0.5981, 0.9594, 0.5981, 0.9195, 0.6312, 0.9195, 0.6312, 0.9594, 0.5981, 0.9195, 0.5981, 0.8796, 0.6312, 0.8796, 0.6312, 0.9195, 0.5981, 0.8796, 0.5981, 0.8397, 0.6312, 0.8397, 0.6312, 0.8796, 0.5981, 0.8397, 0.5981, 0.7998, 0.6312, 0.7998, 0.6312, 0.8397, 0.5981, 0.7998, 0.5981, 0.7599, 0.6312, 0.7599, 0.6312, 0.7998, 0.5981, 0.7599, 0.5981, 0.7199, 0.6312, 0.7199, 0.6312, 0.7599, -0.03247, 0.9993, -0.03247, 0.9594, 0.000716, 0.9594, 0.000716, 0.9993, -0.03247, 0.9594, -0.03247, 0.9195, 0.0007159, 0.9195, 0.000716, 0.9594, -0.03247, 0.9195, -0.03247, 0.8796, 0.0007159, 0.8796, 0.0007159, 0.9195, -0.03247, 0.8796, -0.03247, 0.8397, 0.0007159, 0.8397, 0.0007159, 0.8796, -0.03247, 0.8397, -0.03247, 0.7998, 0.0007159, 0.7998, 0.0007159, 0.8397, -0.03247, 0.7998, -0.03247, 0.7599, 0.0007159, 0.7599, 0.0007159, 0.7998, -0.03247, 0.7599, -0.03247, 0.7199, 0.0007159, 0.7199, 0.0007159, 0.7599, 0.1335, 0.9993, 0.1335, 0.9594, 0.1666, 0.9594, 0.1666, 0.9993, 0.1335, 0.9594, 0.1335, 0.9195, 0.1666, 0.9195, 0.1666, 0.9594, 0.1335, 0.9195, 0.1335, 0.8796, 0.1666, 0.8796, 0.1666, 0.9195, 0.1335, 0.8796, 0.1335, 0.8397, 0.1666, 0.8397, 0.1666, 0.8796, 0.1335, 0.8397, 0.1335, 0.7998, 0.1666, 0.7998, 0.1666, 0.8397, 0.1335, 0.7998, 0.1335, 0.7599, 0.1666, 0.7599, 0.1666, 0.7998, 0.1335, 0.7599, 0.1335, 0.7199, 0.1666, 0.7199, 0.1666, 0.7599, 0.5649, 0.9993, 0.5649, 0.9594, 0.5981, 0.9594, 0.5981, 0.9993, 0.5649, 0.9594, 0.5649, 0.9195, 0.5981, 0.9195, 0.5981, 0.9594, 0.5649, 0.9195, 0.5649, 0.8796, 0.5981, 0.8796, 0.5981, 0.9195, 0.5649, 0.8796, 0.5649, 0.8397, 0.5981, 0.8397, 0.5981, 0.8796, 0.5649, 0.8397, 0.5649, 0.7998, 0.5981, 0.7998, 0.5981, 0.8397, 0.5649, 0.7998, 0.5649, 0.7599, 0.5981, 0.7599, 0.5981, 0.7998, 0.5649, 0.7599, 0.5649, 0.7199, 0.5981, 0.7199, 0.5981, 0.7599, 0.9963, 0.9993, 0.9963, 0.9594, 1.029, 0.9594, 1.029, 0.9993, 0.9963, 0.9594, 0.9963, 0.9195, 1.029, 0.9195, 1.029, 0.9594, 0.9963, 0.9195, 0.9963, 0.8796, 1.029, 0.8796, 1.029, 0.9195, 0.9963, 0.8796, 0.9963, 0.8397, 1.029, 0.8397, 1.029, 0.8796, 0.9963, 0.8397, 0.9963, 0.7998, 1.029, 0.7998, 1.029, 0.8397, 0.9963, 0.7998, 0.9963, 0.7599, 1.029, 0.7599, 1.029, 0.7998, 0.9963, 0.7599, 0.9963, 0.7199, 1.029, 0.7199, 1.029, 0.7599, 0.1003, 0.9993, 0.1003, 0.9594, 0.1335, 0.9594, 0.1335, 0.9993, 0.1003, 0.9594, 0.1003, 0.9195, 0.1335, 0.9195, 0.1335, 0.9594, 0.1003, 0.9195, 0.1003, 0.8796, 0.1335, 0.8796, 0.1335, 0.9195, 0.1003, 0.8796, 0.1003, 0.8397, 0.1335, 0.8397, 0.1335, 0.8796, 0.1003, 0.8397, 0.1003, 0.7998, 0.1335, 0.7998, 0.1335, 0.8397, 0.1003, 0.7998, 0.1003, 0.7599, 0.1335, 0.7599, 0.1335, 0.7998, 0.1003, 0.7599, 0.1003, 0.7199, 0.1335, 0.7199, 0.1335, 0.7599])
me_circle.use_remesh_preserve_volume = False
me_circle.use_remesh_preserve_attributes = False
me_circle.use_mirror_vertex_groups = False
me_circle.update()

# ---- objects
ob_circle = bpy.data.objects.new('Circle', me_circle)

# ---- transforms, parenting, visibility, modifiers, constraints
ob_circle.location = (0.0, 0.0, 0.0)
ob_circle.lineart.crease_threshold = 0.0

# ---- collection membership
col_collection_1.objects.link(ob_circle)

# ---- scene / render settings (as saved in the file)
scene.frame_start = 1; scene.frame_end = 250; scene.frame_set(1)
scene.render.engine = 'BLENDER_EEVEE_NEXT'
scene.render.resolution_percentage = 50
scene.render.dither_intensity = 0.0
scene.cycles.use_denoising = False
scene.cycles.samples = 128
scene.cycles.sampling_pattern = 'TABULATED_SOBOL'
scene.cycles.use_adaptive_sampling = False
scene.cycles.use_light_tree = False
scene.cycles.blur_glossy = 0.0
scene.cycles.sample_clamp_indirect = 0.0
scene.view_settings.view_transform = 'Standard'
bpy.context.view_layer.update()

# ---- added for rendering (the .blend has no active camera and no usable light): camera, sun
cam_auto = bpy.data.cameras.new('AutoCamera')
cam_auto.lens = 50.0
cam_auto.sensor_width = 36.0
cam_auto.clip_end = 1000.0
ob_auto_camera = bpy.data.objects.new('AutoCamera', cam_auto)
scene.collection.objects.link(ob_auto_camera)
ob_auto_camera.location = (2.62818, -3.15381, 2.00577)
ob_auto_camera.rotation_euler = (1.09748, -7.21219e-08, 0.694738)
scene.camera = ob_auto_camera
light_auto_sun = bpy.data.lights.new('AutoSun', 'SUN')
light_auto_sun.energy = 3.0
light_auto_sun.angle = 0.0523599
ob_auto_sun = bpy.data.objects.new('AutoSun', light_auto_sun)
scene.collection.objects.link(ob_auto_sun)
ob_auto_sun.rotation_euler = (0.872665, 0.174533, 0.523599)
bpy.context.view_layer.update()
